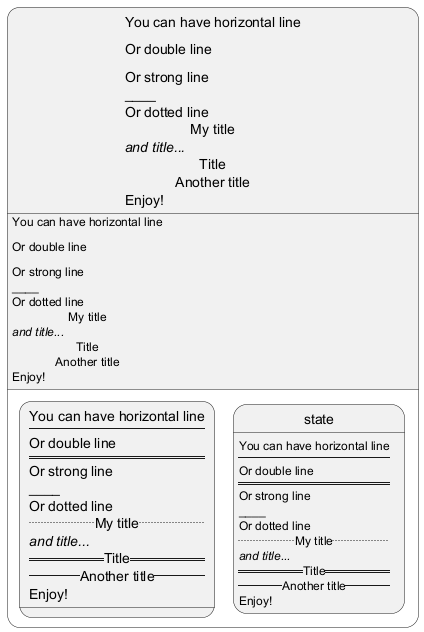

The diagram above was rendered by PlantUML. Its source (embedded in the PNG):
@startuml
<style>
stateDiagram {
title {HorizontalAlignment left}
}
</style>
state "You can have horizontal line\n----\nOr double line\n====\nOr strong line\n____\nOr dotted line\n..My title..\n//and title... //\n==Title==\n--Another title--\nEnjoy!" as a {
a: You can have horizontal line\n----\nOr double line\n====\nOr strong line\n____\nOr dotted line\n..My title..\n//and title... //\n==Title==\n--Another title--\nEnjoy!
state "You can have horizontal line\n----\nOr double line\n====\nOr strong line\n____\nOr dotted line\n..My title..\n//and title... //\n==Title==\n--Another title--\nEnjoy!" as b
state : You can have horizontal line\n----\nOr double line\n====\nOr strong line\n____\nOr dotted line\n..My title..\n//and title... //\n==Title==\n--Another title--\nEnjoy!
}
@enduml